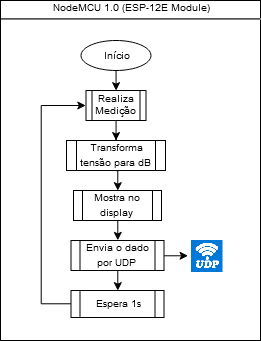

The diagram above was exported from draw.io. Its source (the exported page's mxGraphModel, read from the mxfile embedded in the PNG):
<mxGraphModel dx="813" dy="439" grid="1" gridSize="10" guides="1" tooltips="1" connect="1" arrows="1" fold="1" page="1" pageScale="1" pageWidth="291" pageHeight="413" math="0" shadow="0">
  <root>
    <mxCell id="0" />
    <mxCell id="1" parent="0" />
    <mxCell id="9R28veF4jQtSNhzYcZ0L-36" value="&lt;div style=&quot;font-size: 10px&quot;&gt;&lt;font style=&quot;font-size: 10px&quot;&gt;NodeMCU 1.0 (ESP-12E Module)&lt;/font&gt;&lt;/div&gt;&lt;hr style=&quot;font-size: 10px&quot;&gt;" style="shape=rect;html=1;overflow=fill;whiteSpace=wrap;" vertex="1" parent="1">
      <mxGeometry y="80" width="260" height="340" as="geometry" />
    </mxCell>
    <mxCell id="9R28veF4jQtSNhzYcZ0L-16" style="edgeStyle=orthogonalEdgeStyle;rounded=0;orthogonalLoop=1;jettySize=auto;html=1;exitX=0.5;exitY=1;exitDx=0;exitDy=0;entryX=0.5;entryY=0;entryDx=0;entryDy=0;" edge="1" parent="1" source="9R28veF4jQtSNhzYcZ0L-14" target="9R28veF4jQtSNhzYcZ0L-15">
      <mxGeometry relative="1" as="geometry" />
    </mxCell>
    <mxCell id="9R28veF4jQtSNhzYcZ0L-14" value="&lt;div style=&quot;font-size: 10px&quot;&gt;&lt;font style=&quot;font-size: 10px&quot;&gt;Início&lt;/font&gt;&lt;/div&gt;" style="ellipse;whiteSpace=wrap;html=1;" vertex="1" parent="1">
      <mxGeometry x="80.5" y="120" width="70" height="30" as="geometry" />
    </mxCell>
    <mxCell id="9R28veF4jQtSNhzYcZ0L-27" style="edgeStyle=orthogonalEdgeStyle;rounded=0;orthogonalLoop=1;jettySize=auto;html=1;exitX=0.5;exitY=1;exitDx=0;exitDy=0;" edge="1" parent="1" source="9R28veF4jQtSNhzYcZ0L-15" target="9R28veF4jQtSNhzYcZ0L-26">
      <mxGeometry relative="1" as="geometry" />
    </mxCell>
    <mxCell id="9R28veF4jQtSNhzYcZ0L-15" value="&lt;div style=&quot;font-size: 10px&quot; align=&quot;center&quot;&gt;&lt;font style=&quot;font-size: 10px&quot;&gt;Realiza Medição&lt;/font&gt;&lt;font style=&quot;font-size: 10px&quot;&gt;&lt;br&gt;&lt;/font&gt;&lt;/div&gt;" style="shape=process;whiteSpace=wrap;html=1;backgroundOutline=1;align=center;" vertex="1" parent="1">
      <mxGeometry x="85.5" y="170" width="60" height="30" as="geometry" />
    </mxCell>
    <mxCell id="9R28veF4jQtSNhzYcZ0L-20" style="edgeStyle=orthogonalEdgeStyle;rounded=0;orthogonalLoop=1;jettySize=auto;html=1;exitX=0.5;exitY=1;exitDx=0;exitDy=0;entryX=0.5;entryY=0;entryDx=0;entryDy=0;" edge="1" parent="1" source="9R28veF4jQtSNhzYcZ0L-17" target="9R28veF4jQtSNhzYcZ0L-19">
      <mxGeometry relative="1" as="geometry" />
    </mxCell>
    <mxCell id="9R28veF4jQtSNhzYcZ0L-17" value="&lt;font style=&quot;font-size: 10px&quot;&gt;Mostra no display&lt;br&gt;&lt;/font&gt;" style="shape=process;whiteSpace=wrap;html=1;backgroundOutline=1;align=center;" vertex="1" parent="1">
      <mxGeometry x="73" y="270" width="88" height="30" as="geometry" />
    </mxCell>
    <mxCell id="9R28veF4jQtSNhzYcZ0L-31" style="edgeStyle=orthogonalEdgeStyle;rounded=0;orthogonalLoop=1;jettySize=auto;html=1;exitX=0.5;exitY=1;exitDx=0;exitDy=0;entryX=0.5;entryY=0;entryDx=0;entryDy=0;" edge="1" parent="1" source="9R28veF4jQtSNhzYcZ0L-19" target="9R28veF4jQtSNhzYcZ0L-30">
      <mxGeometry relative="1" as="geometry" />
    </mxCell>
    <mxCell id="9R28veF4jQtSNhzYcZ0L-63" style="edgeStyle=orthogonalEdgeStyle;rounded=0;orthogonalLoop=1;jettySize=auto;html=1;exitX=1;exitY=0.5;exitDx=0;exitDy=0;entryX=-0.098;entryY=0.478;entryDx=0;entryDy=0;entryPerimeter=0;" edge="1" parent="1" source="9R28veF4jQtSNhzYcZ0L-19" target="9R28veF4jQtSNhzYcZ0L-61">
      <mxGeometry relative="1" as="geometry" />
    </mxCell>
    <mxCell id="9R28veF4jQtSNhzYcZ0L-19" value="&lt;font style=&quot;font-size: 10px&quot;&gt;Envia o dado por UDP&lt;br&gt;&lt;/font&gt;" style="shape=process;whiteSpace=wrap;html=1;backgroundOutline=1;align=center;" vertex="1" parent="1">
      <mxGeometry x="70.5" y="320" width="93" height="30" as="geometry" />
    </mxCell>
    <mxCell id="9R28veF4jQtSNhzYcZ0L-28" style="edgeStyle=orthogonalEdgeStyle;rounded=0;orthogonalLoop=1;jettySize=auto;html=1;exitX=0.5;exitY=1;exitDx=0;exitDy=0;entryX=0.5;entryY=0;entryDx=0;entryDy=0;" edge="1" parent="1" source="9R28veF4jQtSNhzYcZ0L-26" target="9R28veF4jQtSNhzYcZ0L-17">
      <mxGeometry relative="1" as="geometry" />
    </mxCell>
    <mxCell id="9R28veF4jQtSNhzYcZ0L-26" value="&lt;font style=&quot;font-size: 10px&quot;&gt;Transforma tensão para dB&lt;br&gt;&lt;/font&gt;" style="shape=process;whiteSpace=wrap;html=1;backgroundOutline=1;align=center;" vertex="1" parent="1">
      <mxGeometry x="66" y="220" width="99" height="30" as="geometry" />
    </mxCell>
    <mxCell id="9R28veF4jQtSNhzYcZ0L-32" style="edgeStyle=orthogonalEdgeStyle;rounded=0;orthogonalLoop=1;jettySize=auto;html=1;exitX=0;exitY=0.5;exitDx=0;exitDy=0;entryX=0;entryY=0.5;entryDx=0;entryDy=0;" edge="1" parent="1" source="9R28veF4jQtSNhzYcZ0L-30" target="9R28veF4jQtSNhzYcZ0L-15">
      <mxGeometry relative="1" as="geometry">
        <mxPoint x="30.5" y="180" as="targetPoint" />
        <Array as="points">
          <mxPoint x="40.5" y="384" />
          <mxPoint x="40.5" y="185" />
        </Array>
      </mxGeometry>
    </mxCell>
    <mxCell id="9R28veF4jQtSNhzYcZ0L-30" value="&lt;font style=&quot;font-size: 10px&quot;&gt;Espera 1s&lt;/font&gt;" style="shape=process;whiteSpace=wrap;html=1;backgroundOutline=1;" vertex="1" parent="1">
      <mxGeometry x="70.5" y="370" width="93" height="27" as="geometry" />
    </mxCell>
    <mxCell id="9R28veF4jQtSNhzYcZ0L-61" value="" style="shape=image;verticalLabelPosition=bottom;labelBackgroundColor=#ffffff;verticalAlign=top;aspect=fixed;imageAspect=0;image=data:image/png,(base64 omitted: 9696 chars);" vertex="1" parent="1">
      <mxGeometry x="190.5" y="320" width="32" height="32" as="geometry" />
    </mxCell>
  </root>
</mxGraphModel>